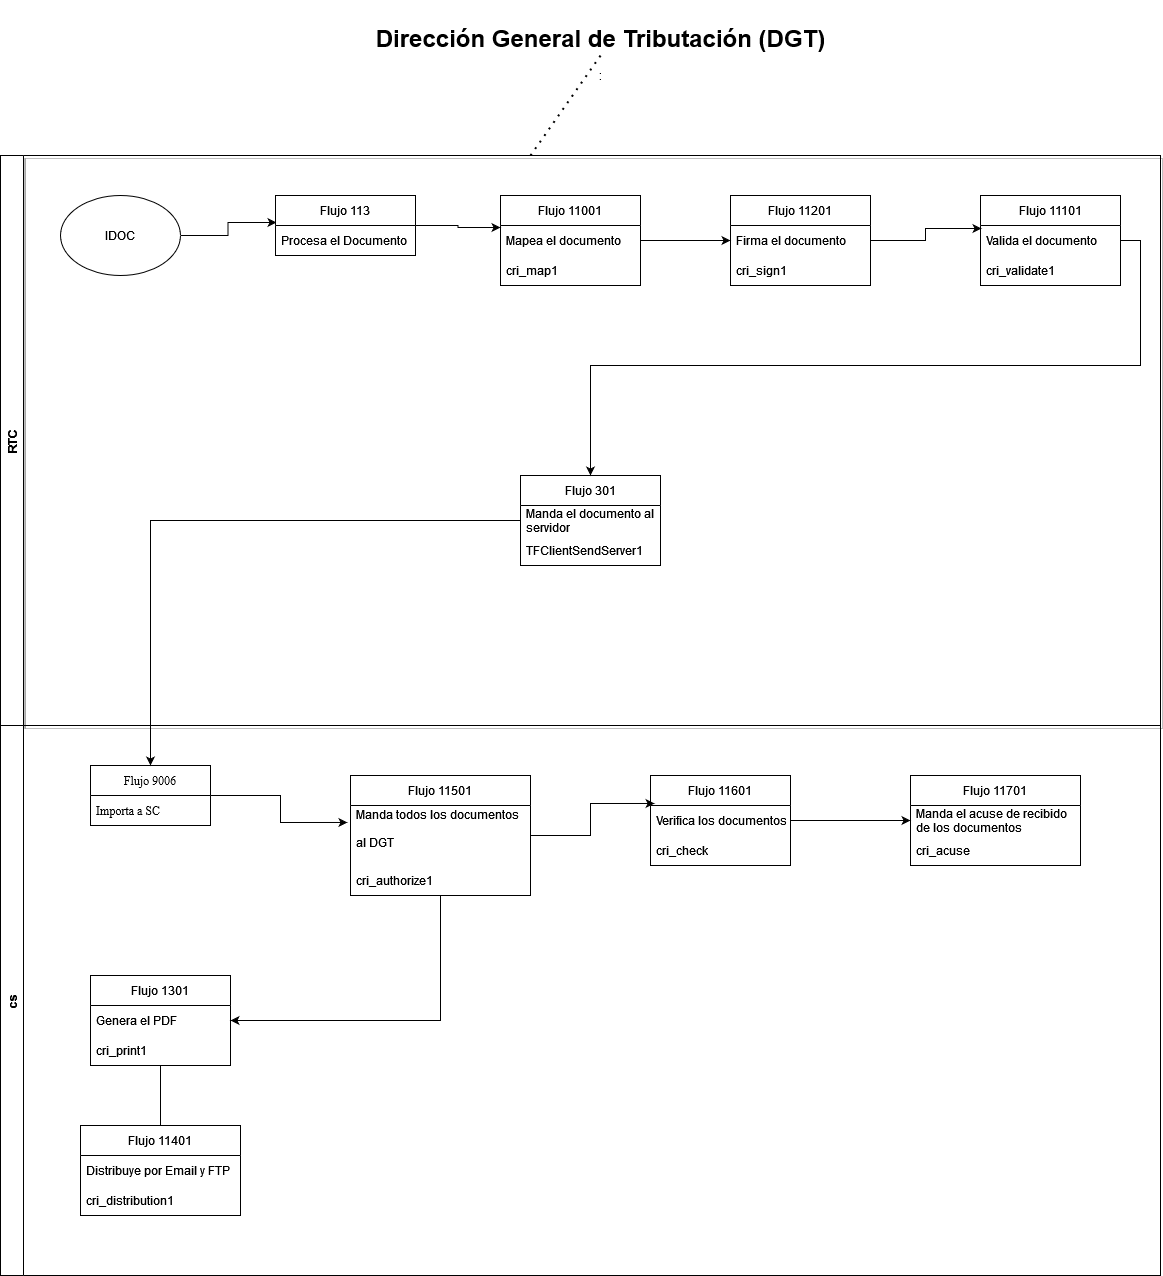

The diagram above was exported from draw.io. Its source (the exported page's mxGraphModel, read from the mxfile embedded in the PNG):
<mxGraphModel dx="1422" dy="1864" grid="1" gridSize="10" guides="1" tooltips="1" connect="1" arrows="1" fold="1" page="1" pageScale="1" pageWidth="850" pageHeight="1100" math="0" shadow="0">
  <root>
    <mxCell id="0" />
    <mxCell id="1" parent="0" />
    <mxCell id="ZeKoEVcPasUfLzzzqNqV-2" value="RTC" style="swimlane;horizontal=0;shadow=1;" parent="1" vertex="1">
      <mxGeometry x="80" y="50" width="1160" height="570" as="geometry" />
    </mxCell>
    <mxCell id="ZeKoEVcPasUfLzzzqNqV-13" style="edgeStyle=orthogonalEdgeStyle;rounded=0;orthogonalLoop=1;jettySize=auto;html=1;entryX=0.007;entryY=-0.1;entryDx=0;entryDy=0;entryPerimeter=0;" parent="ZeKoEVcPasUfLzzzqNqV-2" source="ZeKoEVcPasUfLzzzqNqV-3" target="ZeKoEVcPasUfLzzzqNqV-5" edge="1">
      <mxGeometry relative="1" as="geometry" />
    </mxCell>
    <mxCell id="ZeKoEVcPasUfLzzzqNqV-3" value="IDOC" style="ellipse;whiteSpace=wrap;html=1;" parent="ZeKoEVcPasUfLzzzqNqV-2" vertex="1">
      <mxGeometry x="60" y="40" width="120" height="80" as="geometry" />
    </mxCell>
    <mxCell id="ZeKoEVcPasUfLzzzqNqV-32" style="edgeStyle=orthogonalEdgeStyle;rounded=0;orthogonalLoop=1;jettySize=auto;html=1;entryX=0;entryY=0.067;entryDx=0;entryDy=0;entryPerimeter=0;" parent="ZeKoEVcPasUfLzzzqNqV-2" source="ZeKoEVcPasUfLzzzqNqV-4" target="ZeKoEVcPasUfLzzzqNqV-31" edge="1">
      <mxGeometry relative="1" as="geometry" />
    </mxCell>
    <mxCell id="ZeKoEVcPasUfLzzzqNqV-4" value="Flujo 113" style="swimlane;fontStyle=0;childLayout=stackLayout;horizontal=1;startSize=30;horizontalStack=0;resizeParent=1;resizeParentMax=0;resizeLast=0;collapsible=1;marginBottom=0;" parent="ZeKoEVcPasUfLzzzqNqV-2" vertex="1">
      <mxGeometry x="275" y="40" width="140" height="60" as="geometry" />
    </mxCell>
    <mxCell id="ZeKoEVcPasUfLzzzqNqV-5" value="Procesa el Documento" style="text;strokeColor=none;fillColor=none;align=left;verticalAlign=middle;spacingLeft=4;spacingRight=4;overflow=hidden;points=[[0,0.5],[1,0.5]];portConstraint=eastwest;rotatable=0;" parent="ZeKoEVcPasUfLzzzqNqV-4" vertex="1">
      <mxGeometry y="30" width="140" height="30" as="geometry" />
    </mxCell>
    <mxCell id="ZeKoEVcPasUfLzzzqNqV-9" value="Flujo 11201" style="swimlane;fontStyle=0;childLayout=stackLayout;horizontal=1;startSize=30;horizontalStack=0;resizeParent=1;resizeParentMax=0;resizeLast=0;collapsible=1;marginBottom=0;" parent="ZeKoEVcPasUfLzzzqNqV-2" vertex="1">
      <mxGeometry x="730" y="40" width="140" height="90" as="geometry" />
    </mxCell>
    <mxCell id="ZeKoEVcPasUfLzzzqNqV-10" value="Firma el documento" style="text;strokeColor=none;fillColor=none;align=left;verticalAlign=middle;spacingLeft=4;spacingRight=4;overflow=hidden;points=[[0,0.5],[1,0.5]];portConstraint=eastwest;rotatable=0;" parent="ZeKoEVcPasUfLzzzqNqV-9" vertex="1">
      <mxGeometry y="30" width="140" height="30" as="geometry" />
    </mxCell>
    <mxCell id="3X6grFhDIn5PpKjpvA_O-2" value="cri_sign1" style="text;strokeColor=none;fillColor=none;align=left;verticalAlign=middle;spacingLeft=4;spacingRight=4;overflow=hidden;points=[[0,0.5],[1,0.5]];portConstraint=eastwest;rotatable=0;" vertex="1" parent="ZeKoEVcPasUfLzzzqNqV-9">
      <mxGeometry y="60" width="140" height="30" as="geometry" />
    </mxCell>
    <mxCell id="ZeKoEVcPasUfLzzzqNqV-11" value="Flujo 11101" style="swimlane;fontStyle=0;childLayout=stackLayout;horizontal=1;startSize=30;horizontalStack=0;resizeParent=1;resizeParentMax=0;resizeLast=0;collapsible=1;marginBottom=0;" parent="ZeKoEVcPasUfLzzzqNqV-2" vertex="1">
      <mxGeometry x="980" y="40" width="140" height="90" as="geometry" />
    </mxCell>
    <mxCell id="ZeKoEVcPasUfLzzzqNqV-12" value="Valida el documento" style="text;strokeColor=none;fillColor=none;align=left;verticalAlign=middle;spacingLeft=4;spacingRight=4;overflow=hidden;points=[[0,0.5],[1,0.5]];portConstraint=eastwest;rotatable=0;" parent="ZeKoEVcPasUfLzzzqNqV-11" vertex="1">
      <mxGeometry y="30" width="140" height="30" as="geometry" />
    </mxCell>
    <mxCell id="3X6grFhDIn5PpKjpvA_O-3" value="cri_validate1" style="text;strokeColor=none;fillColor=none;align=left;verticalAlign=middle;spacingLeft=4;spacingRight=4;overflow=hidden;points=[[0,0.5],[1,0.5]];portConstraint=eastwest;rotatable=0;" vertex="1" parent="ZeKoEVcPasUfLzzzqNqV-11">
      <mxGeometry y="60" width="140" height="30" as="geometry" />
    </mxCell>
    <mxCell id="ZeKoEVcPasUfLzzzqNqV-14" value="Flujo 301" style="swimlane;fontStyle=0;childLayout=stackLayout;horizontal=1;startSize=30;horizontalStack=0;resizeParent=1;resizeParentMax=0;resizeLast=0;collapsible=1;marginBottom=0;" parent="ZeKoEVcPasUfLzzzqNqV-2" vertex="1">
      <mxGeometry x="520" y="320" width="140" height="90" as="geometry" />
    </mxCell>
    <mxCell id="ZeKoEVcPasUfLzzzqNqV-15" value="Manda el documento al&#10;servidor&#10;" style="text;strokeColor=none;fillColor=none;align=left;verticalAlign=middle;spacingLeft=4;spacingRight=4;overflow=hidden;points=[[0,0.5],[1,0.5]];portConstraint=eastwest;rotatable=0;" parent="ZeKoEVcPasUfLzzzqNqV-14" vertex="1">
      <mxGeometry y="30" width="140" height="30" as="geometry" />
    </mxCell>
    <mxCell id="3X6grFhDIn5PpKjpvA_O-4" value="TFClientSendServer1" style="text;strokeColor=none;fillColor=none;align=left;verticalAlign=middle;spacingLeft=4;spacingRight=4;overflow=hidden;points=[[0,0.5],[1,0.5]];portConstraint=eastwest;rotatable=0;" vertex="1" parent="ZeKoEVcPasUfLzzzqNqV-14">
      <mxGeometry y="60" width="140" height="30" as="geometry" />
    </mxCell>
    <mxCell id="ZeKoEVcPasUfLzzzqNqV-17" value="cs" style="swimlane;horizontal=0;" parent="ZeKoEVcPasUfLzzzqNqV-2" vertex="1">
      <mxGeometry y="570" width="1160" height="550" as="geometry" />
    </mxCell>
    <mxCell id="ZeKoEVcPasUfLzzzqNqV-47" style="edgeStyle=orthogonalEdgeStyle;rounded=0;orthogonalLoop=1;jettySize=auto;html=1;entryX=1;entryY=0.5;entryDx=0;entryDy=0;" parent="ZeKoEVcPasUfLzzzqNqV-17" source="ZeKoEVcPasUfLzzzqNqV-20" target="ZeKoEVcPasUfLzzzqNqV-42" edge="1">
      <mxGeometry relative="1" as="geometry" />
    </mxCell>
    <mxCell id="ZeKoEVcPasUfLzzzqNqV-20" value="Flujo 11501" style="swimlane;fontStyle=0;childLayout=stackLayout;horizontal=1;startSize=30;horizontalStack=0;resizeParent=1;resizeParentMax=0;resizeLast=0;collapsible=1;marginBottom=0;" parent="ZeKoEVcPasUfLzzzqNqV-17" vertex="1">
      <mxGeometry x="350" y="50" width="180" height="120" as="geometry" />
    </mxCell>
    <mxCell id="ZeKoEVcPasUfLzzzqNqV-21" value="Manda todos los documentos &#10;&#10;al DGT&#10;" style="text;strokeColor=none;fillColor=none;align=left;verticalAlign=middle;spacingLeft=4;spacingRight=4;overflow=hidden;points=[[0,0.5],[1,0.5]];portConstraint=eastwest;rotatable=0;" parent="ZeKoEVcPasUfLzzzqNqV-20" vertex="1">
      <mxGeometry y="30" width="180" height="60" as="geometry" />
    </mxCell>
    <mxCell id="3X6grFhDIn5PpKjpvA_O-5" value="cri_authorize1" style="text;strokeColor=none;fillColor=none;align=left;verticalAlign=middle;spacingLeft=4;spacingRight=4;overflow=hidden;points=[[0,0.5],[1,0.5]];portConstraint=eastwest;rotatable=0;" vertex="1" parent="ZeKoEVcPasUfLzzzqNqV-20">
      <mxGeometry y="90" width="180" height="30" as="geometry" />
    </mxCell>
    <mxCell id="ZeKoEVcPasUfLzzzqNqV-40" style="edgeStyle=orthogonalEdgeStyle;rounded=0;orthogonalLoop=1;jettySize=auto;html=1;exitX=1;exitY=0.5;exitDx=0;exitDy=0;" parent="ZeKoEVcPasUfLzzzqNqV-17" source="ZeKoEVcPasUfLzzzqNqV-24" target="ZeKoEVcPasUfLzzzqNqV-27" edge="1">
      <mxGeometry relative="1" as="geometry" />
    </mxCell>
    <mxCell id="ZeKoEVcPasUfLzzzqNqV-24" value="Flujo 11601" style="swimlane;fontStyle=0;childLayout=stackLayout;horizontal=1;startSize=30;horizontalStack=0;resizeParent=1;resizeParentMax=0;resizeLast=0;collapsible=1;marginBottom=0;" parent="ZeKoEVcPasUfLzzzqNqV-17" vertex="1">
      <mxGeometry x="650" y="50" width="140" height="90" as="geometry" />
    </mxCell>
    <mxCell id="ZeKoEVcPasUfLzzzqNqV-25" value="Verifica los documentos" style="text;strokeColor=none;fillColor=none;align=left;verticalAlign=middle;spacingLeft=4;spacingRight=4;overflow=hidden;points=[[0,0.5],[1,0.5]];portConstraint=eastwest;rotatable=0;" parent="ZeKoEVcPasUfLzzzqNqV-24" vertex="1">
      <mxGeometry y="30" width="140" height="30" as="geometry" />
    </mxCell>
    <mxCell id="3X6grFhDIn5PpKjpvA_O-6" value="cri_check" style="text;strokeColor=none;fillColor=none;align=left;verticalAlign=middle;spacingLeft=4;spacingRight=4;overflow=hidden;points=[[0,0.5],[1,0.5]];portConstraint=eastwest;rotatable=0;" vertex="1" parent="ZeKoEVcPasUfLzzzqNqV-24">
      <mxGeometry y="60" width="140" height="30" as="geometry" />
    </mxCell>
    <mxCell id="ZeKoEVcPasUfLzzzqNqV-26" value="Flujo 11701" style="swimlane;fontStyle=0;childLayout=stackLayout;horizontal=1;startSize=30;horizontalStack=0;resizeParent=1;resizeParentMax=0;resizeLast=0;collapsible=1;marginBottom=0;" parent="ZeKoEVcPasUfLzzzqNqV-17" vertex="1">
      <mxGeometry x="910" y="50" width="170" height="90" as="geometry" />
    </mxCell>
    <mxCell id="ZeKoEVcPasUfLzzzqNqV-27" value="Manda el acuse de recibido&#10;de los documentos&#10;" style="text;strokeColor=none;fillColor=none;align=left;verticalAlign=middle;spacingLeft=4;spacingRight=4;overflow=hidden;points=[[0,0.5],[1,0.5]];portConstraint=eastwest;rotatable=0;" parent="ZeKoEVcPasUfLzzzqNqV-26" vertex="1">
      <mxGeometry y="30" width="170" height="30" as="geometry" />
    </mxCell>
    <mxCell id="3X6grFhDIn5PpKjpvA_O-7" value="cri_acuse" style="text;strokeColor=none;fillColor=none;align=left;verticalAlign=middle;spacingLeft=4;spacingRight=4;overflow=hidden;points=[[0,0.5],[1,0.5]];portConstraint=eastwest;rotatable=0;" vertex="1" parent="ZeKoEVcPasUfLzzzqNqV-26">
      <mxGeometry y="60" width="170" height="30" as="geometry" />
    </mxCell>
    <mxCell id="ZeKoEVcPasUfLzzzqNqV-38" style="edgeStyle=orthogonalEdgeStyle;rounded=0;orthogonalLoop=1;jettySize=auto;html=1;exitX=1;exitY=0.5;exitDx=0;exitDy=0;entryX=-0.017;entryY=0.283;entryDx=0;entryDy=0;entryPerimeter=0;" parent="ZeKoEVcPasUfLzzzqNqV-17" source="ZeKoEVcPasUfLzzzqNqV-28" target="ZeKoEVcPasUfLzzzqNqV-21" edge="1">
      <mxGeometry relative="1" as="geometry" />
    </mxCell>
    <mxCell id="ZeKoEVcPasUfLzzzqNqV-28" value="Flujo 9006" style="swimlane;fontStyle=0;childLayout=stackLayout;horizontal=1;startSize=30;horizontalStack=0;resizeParent=1;resizeParentMax=0;resizeLast=0;collapsible=1;marginBottom=0;fontFamily=Times New Roman;" parent="ZeKoEVcPasUfLzzzqNqV-17" vertex="1">
      <mxGeometry x="90" y="40" width="120" height="60" as="geometry" />
    </mxCell>
    <mxCell id="ZeKoEVcPasUfLzzzqNqV-29" value="Importa a SC" style="text;strokeColor=none;fillColor=none;align=left;verticalAlign=middle;spacingLeft=4;spacingRight=4;overflow=hidden;points=[[0,0.5],[1,0.5]];portConstraint=eastwest;rotatable=0;fontFamily=Times New Roman;" parent="ZeKoEVcPasUfLzzzqNqV-28" vertex="1">
      <mxGeometry y="30" width="120" height="30" as="geometry" />
    </mxCell>
    <mxCell id="ZeKoEVcPasUfLzzzqNqV-39" style="edgeStyle=orthogonalEdgeStyle;rounded=0;orthogonalLoop=1;jettySize=auto;html=1;exitX=1;exitY=0.5;exitDx=0;exitDy=0;entryX=0.029;entryY=-0.067;entryDx=0;entryDy=0;entryPerimeter=0;" parent="ZeKoEVcPasUfLzzzqNqV-17" source="ZeKoEVcPasUfLzzzqNqV-21" target="ZeKoEVcPasUfLzzzqNqV-25" edge="1">
      <mxGeometry relative="1" as="geometry" />
    </mxCell>
    <mxCell id="ZeKoEVcPasUfLzzzqNqV-41" value="Flujo 1301" style="swimlane;fontStyle=0;childLayout=stackLayout;horizontal=1;startSize=30;horizontalStack=0;resizeParent=1;resizeParentMax=0;resizeLast=0;collapsible=1;marginBottom=0;" parent="ZeKoEVcPasUfLzzzqNqV-17" vertex="1">
      <mxGeometry x="90" y="250" width="140" height="90" as="geometry" />
    </mxCell>
    <mxCell id="ZeKoEVcPasUfLzzzqNqV-42" value="Genera el PDF" style="text;strokeColor=none;fillColor=none;align=left;verticalAlign=middle;spacingLeft=4;spacingRight=4;overflow=hidden;points=[[0,0.5],[1,0.5]];portConstraint=eastwest;rotatable=0;" parent="ZeKoEVcPasUfLzzzqNqV-41" vertex="1">
      <mxGeometry y="30" width="140" height="30" as="geometry" />
    </mxCell>
    <mxCell id="3X6grFhDIn5PpKjpvA_O-9" value="cri_print1" style="text;strokeColor=none;fillColor=none;align=left;verticalAlign=middle;spacingLeft=4;spacingRight=4;overflow=hidden;points=[[0,0.5],[1,0.5]];portConstraint=eastwest;rotatable=0;" vertex="1" parent="ZeKoEVcPasUfLzzzqNqV-41">
      <mxGeometry y="60" width="140" height="30" as="geometry" />
    </mxCell>
    <mxCell id="ZeKoEVcPasUfLzzzqNqV-43" value="Flujo 11401" style="swimlane;fontStyle=0;childLayout=stackLayout;horizontal=1;startSize=30;horizontalStack=0;resizeParent=1;resizeParentMax=0;resizeLast=0;collapsible=1;marginBottom=0;" parent="ZeKoEVcPasUfLzzzqNqV-17" vertex="1">
      <mxGeometry x="80" y="400" width="160" height="90" as="geometry" />
    </mxCell>
    <mxCell id="ZeKoEVcPasUfLzzzqNqV-44" value="Distribuye por Email y FTP" style="text;strokeColor=none;fillColor=none;align=left;verticalAlign=middle;spacingLeft=4;spacingRight=4;overflow=hidden;points=[[0,0.5],[1,0.5]];portConstraint=eastwest;rotatable=0;" parent="ZeKoEVcPasUfLzzzqNqV-43" vertex="1">
      <mxGeometry y="30" width="160" height="30" as="geometry" />
    </mxCell>
    <mxCell id="3X6grFhDIn5PpKjpvA_O-10" value="cri_distribution1" style="text;strokeColor=none;fillColor=none;align=left;verticalAlign=middle;spacingLeft=4;spacingRight=4;overflow=hidden;points=[[0,0.5],[1,0.5]];portConstraint=eastwest;rotatable=0;" vertex="1" parent="ZeKoEVcPasUfLzzzqNqV-43">
      <mxGeometry y="60" width="160" height="30" as="geometry" />
    </mxCell>
    <mxCell id="ZeKoEVcPasUfLzzzqNqV-48" value="" style="endArrow=none;html=1;rounded=0;exitX=0.5;exitY=0;exitDx=0;exitDy=0;entryX=0.5;entryY=1;entryDx=0;entryDy=0;" parent="ZeKoEVcPasUfLzzzqNqV-17" source="ZeKoEVcPasUfLzzzqNqV-43" target="ZeKoEVcPasUfLzzzqNqV-41" edge="1">
      <mxGeometry width="50" height="50" relative="1" as="geometry">
        <mxPoint x="660" y="330" as="sourcePoint" />
        <mxPoint x="710" y="280" as="targetPoint" />
      </mxGeometry>
    </mxCell>
    <mxCell id="ZeKoEVcPasUfLzzzqNqV-30" value="Flujo 11001" style="swimlane;fontStyle=0;childLayout=stackLayout;horizontal=1;startSize=30;horizontalStack=0;resizeParent=1;resizeParentMax=0;resizeLast=0;collapsible=1;marginBottom=0;" parent="ZeKoEVcPasUfLzzzqNqV-2" vertex="1">
      <mxGeometry x="500" y="40" width="140" height="90" as="geometry" />
    </mxCell>
    <mxCell id="ZeKoEVcPasUfLzzzqNqV-31" value="Mapea el documento" style="text;strokeColor=none;fillColor=none;align=left;verticalAlign=middle;spacingLeft=4;spacingRight=4;overflow=hidden;points=[[0,0.5],[1,0.5]];portConstraint=eastwest;rotatable=0;" parent="ZeKoEVcPasUfLzzzqNqV-30" vertex="1">
      <mxGeometry y="30" width="140" height="30" as="geometry" />
    </mxCell>
    <mxCell id="3X6grFhDIn5PpKjpvA_O-1" value="cri_map1" style="text;strokeColor=none;fillColor=none;align=left;verticalAlign=middle;spacingLeft=4;spacingRight=4;overflow=hidden;points=[[0,0.5],[1,0.5]];portConstraint=eastwest;rotatable=0;" vertex="1" parent="ZeKoEVcPasUfLzzzqNqV-30">
      <mxGeometry y="60" width="140" height="30" as="geometry" />
    </mxCell>
    <mxCell id="ZeKoEVcPasUfLzzzqNqV-33" style="edgeStyle=orthogonalEdgeStyle;rounded=0;orthogonalLoop=1;jettySize=auto;html=1;" parent="ZeKoEVcPasUfLzzzqNqV-2" source="ZeKoEVcPasUfLzzzqNqV-31" target="ZeKoEVcPasUfLzzzqNqV-10" edge="1">
      <mxGeometry relative="1" as="geometry" />
    </mxCell>
    <mxCell id="ZeKoEVcPasUfLzzzqNqV-35" style="edgeStyle=orthogonalEdgeStyle;rounded=0;orthogonalLoop=1;jettySize=auto;html=1;entryX=0.007;entryY=0.1;entryDx=0;entryDy=0;entryPerimeter=0;" parent="ZeKoEVcPasUfLzzzqNqV-2" source="ZeKoEVcPasUfLzzzqNqV-10" target="ZeKoEVcPasUfLzzzqNqV-12" edge="1">
      <mxGeometry relative="1" as="geometry" />
    </mxCell>
    <mxCell id="ZeKoEVcPasUfLzzzqNqV-36" style="edgeStyle=orthogonalEdgeStyle;rounded=0;orthogonalLoop=1;jettySize=auto;html=1;exitX=1;exitY=0.5;exitDx=0;exitDy=0;entryX=0.5;entryY=0;entryDx=0;entryDy=0;" parent="ZeKoEVcPasUfLzzzqNqV-2" source="ZeKoEVcPasUfLzzzqNqV-12" target="ZeKoEVcPasUfLzzzqNqV-14" edge="1">
      <mxGeometry relative="1" as="geometry" />
    </mxCell>
    <mxCell id="ZeKoEVcPasUfLzzzqNqV-37" style="edgeStyle=orthogonalEdgeStyle;rounded=0;orthogonalLoop=1;jettySize=auto;html=1;entryX=0.5;entryY=0;entryDx=0;entryDy=0;" parent="ZeKoEVcPasUfLzzzqNqV-2" source="ZeKoEVcPasUfLzzzqNqV-15" target="ZeKoEVcPasUfLzzzqNqV-28" edge="1">
      <mxGeometry relative="1" as="geometry" />
    </mxCell>
    <mxCell id="3X6grFhDIn5PpKjpvA_O-12" value="" style="endArrow=none;dashed=1;html=1;dashPattern=1 3;strokeWidth=2;rounded=0;" edge="1" parent="1">
      <mxGeometry width="50" height="50" relative="1" as="geometry">
        <mxPoint x="610" y="50" as="sourcePoint" />
        <mxPoint x="680" y="-50" as="targetPoint" />
      </mxGeometry>
    </mxCell>
    <mxCell id="3X6grFhDIn5PpKjpvA_O-13" value="&lt;h1 class=&quot;page-title block-title&quot;&gt;Dirección General de Tributación (DGT)&lt;/h1&gt;: " style="text;html=1;align=center;verticalAlign=middle;resizable=0;points=[];autosize=1;strokeColor=none;fillColor=none;" vertex="1" parent="1">
      <mxGeometry x="445" y="-105" width="470" height="90" as="geometry" />
    </mxCell>
  </root>
</mxGraphModel>